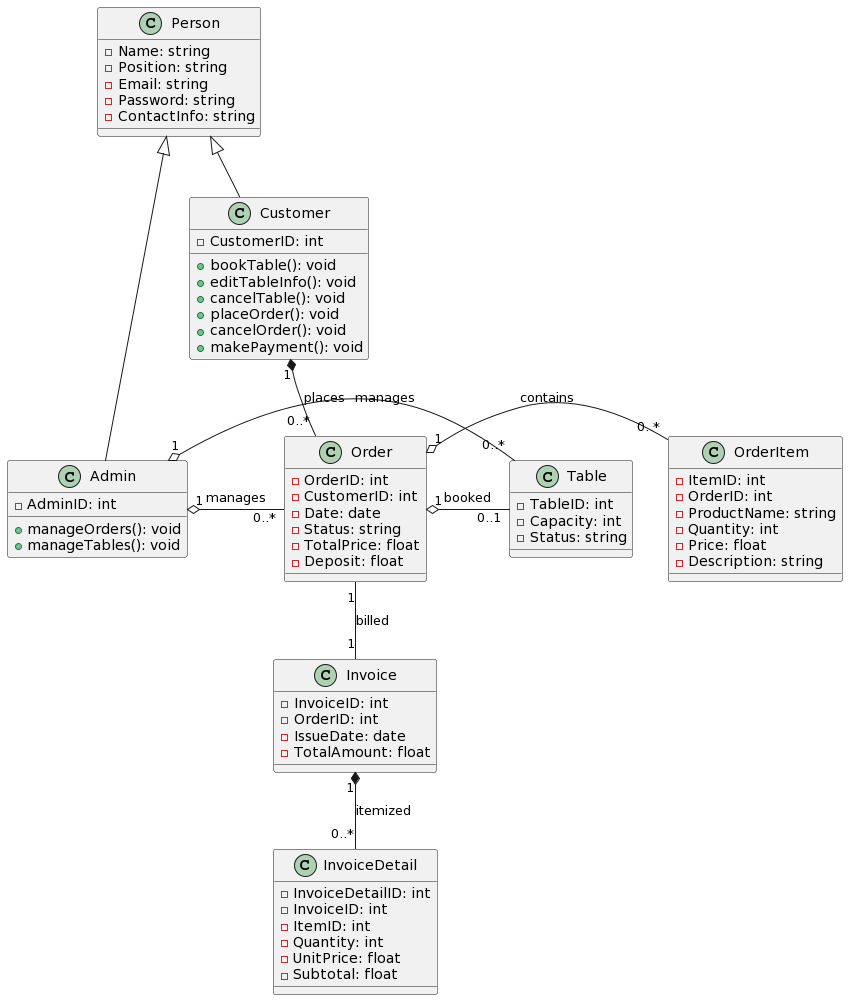

The diagram above was rendered by PlantUML. Its source (embedded in the PNG):
@startuml
!define ClassDiagram
!define AbstractClass abstract
!define Interface interface

class Person {
  - Name: string
  - Position: string
  - Email: string
  - Password: string
  - ContactInfo: string
}

class Customer extends Person {
  - CustomerID: int
  + bookTable(): void
  + editTableInfo(): void
  + cancelTable(): void
  + placeOrder(): void
  + cancelOrder(): void
  + makePayment(): void
}

class Admin extends Person {
  - AdminID: int
  + manageOrders(): void
  + manageTables(): void
}

class Order {
  - OrderID: int
  - CustomerID: int
  - Date: date
  - Status: string
  - TotalPrice: float
  - Deposit: float
}

class OrderItem {
  - ItemID: int
  - OrderID: int
  - ProductName: string
  - Quantity: int
  - Price: float
  - Description: string
}

class Table {
  - TableID: int
  - Capacity: int
  - Status: string
}

class Invoice {
  - InvoiceID: int
  - OrderID: int
  - IssueDate: date
  - TotalAmount: float
}

class InvoiceDetail {
  - InvoiceDetailID: int
  - InvoiceID: int
  - ItemID: int
  - Quantity: int
  - UnitPrice: float
  - Subtotal: float
}

Customer "1" *-- "0..*" Order : places

Order "1" o- "0..*" OrderItem : contains
Order "1" o- "0..1" Table : booked
Order "1" -- "1" Invoice : billed

Invoice "1" *-- "0..*" InvoiceDetail : itemized

Admin "1" o- "0..*" Order : manages
Admin "1" o- "0..*" Table : manages
@enduml